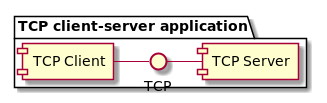

The diagram above was rendered by PlantUML. Its source (embedded in the PNG):
@startuml

package "TCP client-server application" {
[TCP Client] - TCP
TCP - [TCP Server]
}

@enduml